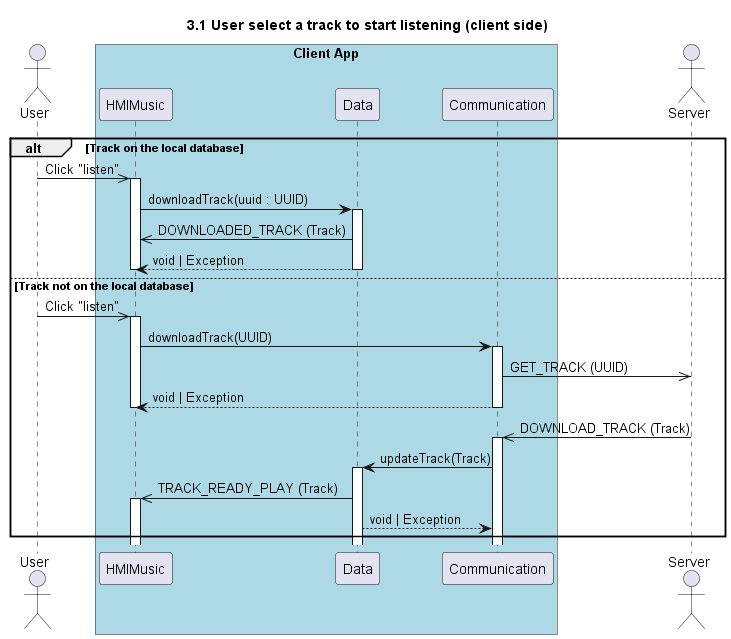

The diagram above was rendered by PlantUML. Its source (embedded in the PNG):
@startuml 3.1 User select a track to start listening (client side)
title 3.1 User select a track to start listening (client side)

actor "User" as user
box "Client App" #LightBlue
    participant "HMIMusic" as hmi
    participant "Data" as data
    participant "Communication" as com
end box
actor "Server" as server

alt Track on the local database
    user ->> hmi++: Click "listen"
    hmi -> data++: downloadTrack(uuid : UUID)
    data->>hmi: DOWNLOADED_TRACK (Track)
    return void | Exception
    deactivate hmi

else Track not on the local database 
    user ->> hmi++: Click "listen"

    hmi -> com++: downloadTrack(UUID)
    com ->> server: GET_TRACK (UUID)
    return void | Exception
    deactivate hmi

    server ->> com++: DOWNLOAD_TRACK (Track) 
    com -> data++: updateTrack(Track)
    data->>hmi++: TRACK_READY_PLAY (Track) 
    data-->com: void | Exception
end 

@enduml